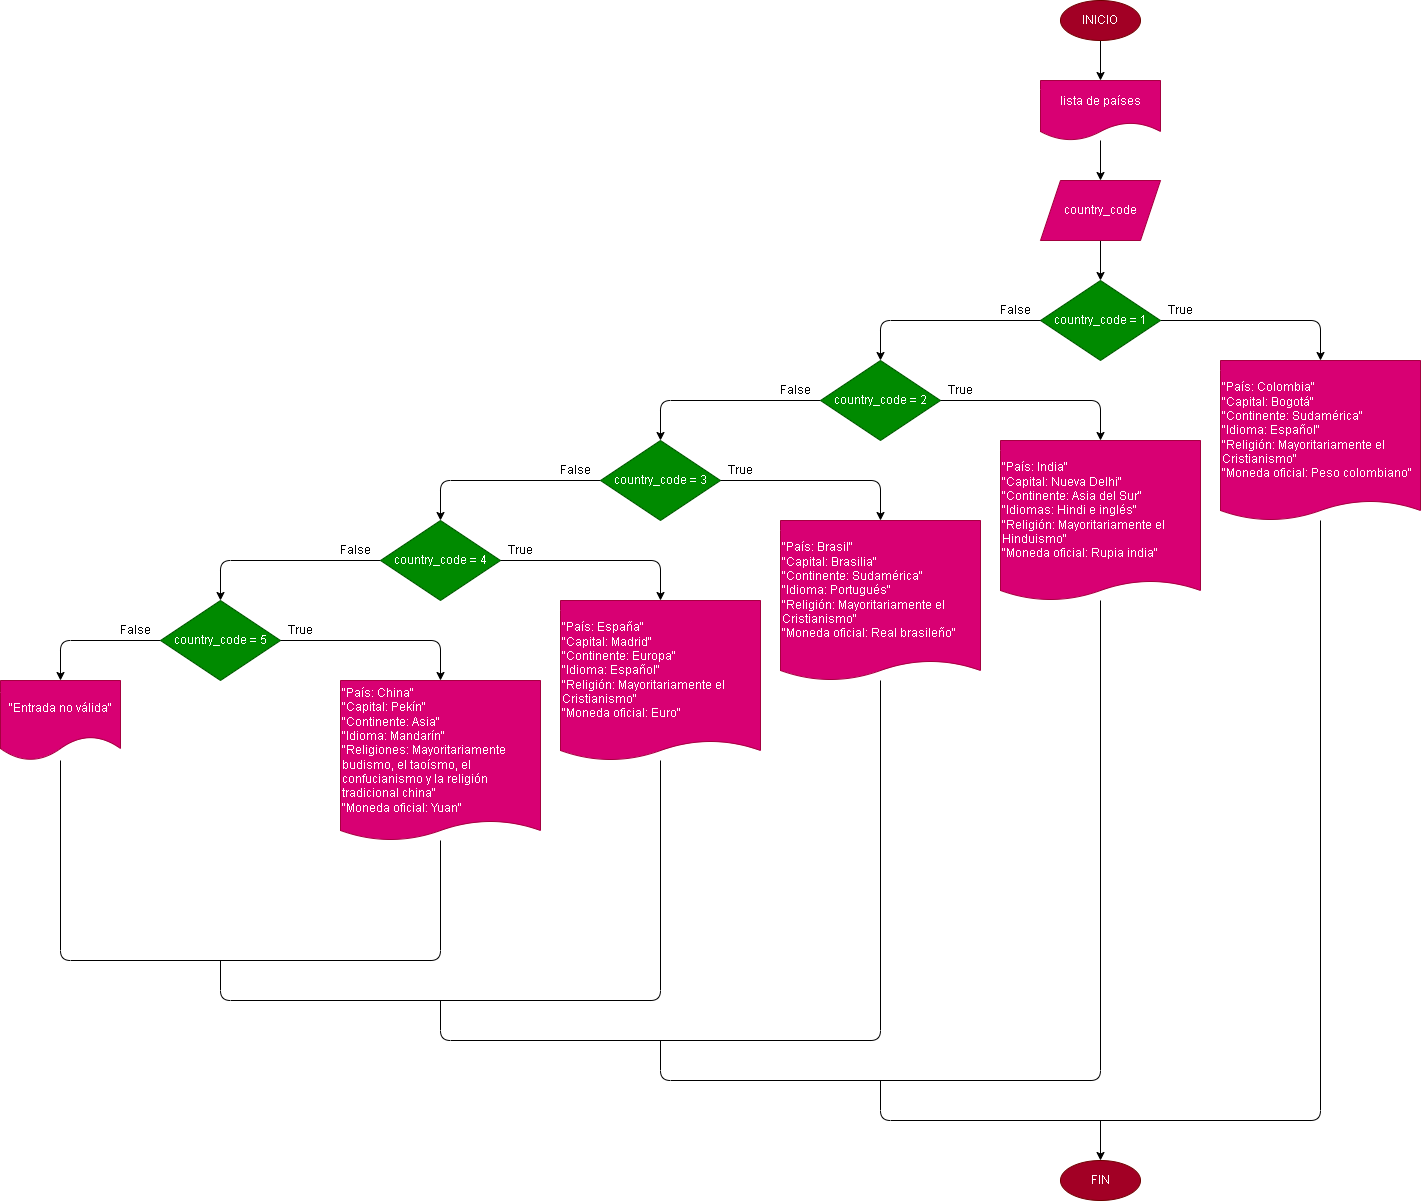

The diagram above was exported from draw.io. Its source (the exported page's mxGraphModel, read from the mxfile embedded in the PNG):
<mxGraphModel dx="2452" dy="1290" grid="1" gridSize="10" guides="1" tooltips="1" connect="1" arrows="1" fold="1" page="1" pageScale="1" pageWidth="827" pageHeight="1169" math="0" shadow="0">
  <root>
    <mxCell id="0" />
    <mxCell id="1" parent="0" />
    <mxCell id="4" value="" style="edgeStyle=none;html=1;" edge="1" parent="1" source="2" target="3">
      <mxGeometry relative="1" as="geometry" />
    </mxCell>
    <mxCell id="2" value="INICIO" style="ellipse;whiteSpace=wrap;html=1;fillColor=#a20025;fontColor=#ffffff;strokeColor=#6F0000;" vertex="1" parent="1">
      <mxGeometry x="240" y="120" width="80" height="40" as="geometry" />
    </mxCell>
    <mxCell id="6" value="" style="edgeStyle=none;html=1;" edge="1" parent="1" source="3" target="5">
      <mxGeometry relative="1" as="geometry" />
    </mxCell>
    <mxCell id="3" value="lista de países" style="shape=document;whiteSpace=wrap;html=1;boundedLbl=1;fillColor=#d80073;fontColor=#ffffff;strokeColor=#A50040;" vertex="1" parent="1">
      <mxGeometry x="220" y="200" width="120" height="60" as="geometry" />
    </mxCell>
    <mxCell id="8" value="" style="edgeStyle=none;html=1;" edge="1" parent="1" source="5" target="7">
      <mxGeometry relative="1" as="geometry" />
    </mxCell>
    <mxCell id="5" value="country_code" style="shape=parallelogram;perimeter=parallelogramPerimeter;whiteSpace=wrap;html=1;fixedSize=1;fillColor=#d80073;fontColor=#ffffff;strokeColor=#A50040;" vertex="1" parent="1">
      <mxGeometry x="220" y="300" width="120" height="60" as="geometry" />
    </mxCell>
    <mxCell id="10" value="" style="edgeStyle=none;html=1;entryX=0.5;entryY=0;entryDx=0;entryDy=0;" edge="1" parent="1" source="7" target="9">
      <mxGeometry relative="1" as="geometry">
        <Array as="points">
          <mxPoint x="500" y="440" />
        </Array>
      </mxGeometry>
    </mxCell>
    <mxCell id="7" value="country_code = 1" style="rhombus;whiteSpace=wrap;html=1;fillColor=#008a00;fontColor=#ffffff;strokeColor=#005700;" vertex="1" parent="1">
      <mxGeometry x="220" y="400" width="120" height="80" as="geometry" />
    </mxCell>
    <mxCell id="9" value="&lt;div&gt;&quot;País: Colombia&quot;&lt;/div&gt;&lt;div&gt;&quot;Capital: Bogotá&quot;&lt;/div&gt;&lt;div&gt;&quot;Continente: Sudamérica&quot;&lt;/div&gt;&lt;div&gt;&quot;Idioma: Español&quot;&lt;/div&gt;&lt;div&gt;&quot;Religión: Mayoritariamente el Cristianismo&quot;&lt;/div&gt;&lt;div&gt;&quot;Moneda oficial: Peso colombiano&quot;&lt;/div&gt;" style="shape=document;whiteSpace=wrap;html=1;boundedLbl=1;align=left;size=0.125;fillColor=#d80073;fontColor=#ffffff;strokeColor=#A50040;" vertex="1" parent="1">
      <mxGeometry x="400" y="480" width="200" height="160" as="geometry" />
    </mxCell>
    <mxCell id="11" value="" style="edgeStyle=none;html=1;entryX=0.5;entryY=0;entryDx=0;entryDy=0;exitX=0;exitY=0.5;exitDx=0;exitDy=0;" edge="1" parent="1" source="7">
      <mxGeometry relative="1" as="geometry">
        <mxPoint x="-100" y="440" as="sourcePoint" />
        <mxPoint x="60" y="480" as="targetPoint" />
        <Array as="points">
          <mxPoint x="60" y="440" />
        </Array>
      </mxGeometry>
    </mxCell>
    <mxCell id="18" style="edgeStyle=orthogonalEdgeStyle;html=1;exitX=0;exitY=0.5;exitDx=0;exitDy=0;entryX=0.5;entryY=0;entryDx=0;entryDy=0;" edge="1" parent="1" source="12" target="15">
      <mxGeometry relative="1" as="geometry" />
    </mxCell>
    <mxCell id="12" value="country_code = 2" style="rhombus;whiteSpace=wrap;html=1;fillColor=#008a00;fontColor=#ffffff;strokeColor=#005700;" vertex="1" parent="1">
      <mxGeometry y="480" width="120" height="80" as="geometry" />
    </mxCell>
    <mxCell id="13" value="" style="edgeStyle=none;html=1;entryX=0.5;entryY=0;entryDx=0;entryDy=0;" edge="1" parent="1" target="14">
      <mxGeometry relative="1" as="geometry">
        <mxPoint x="120" y="520" as="sourcePoint" />
        <Array as="points">
          <mxPoint x="280" y="520" />
        </Array>
      </mxGeometry>
    </mxCell>
    <mxCell id="14" value="&lt;div&gt;&quot;País: India&quot;&lt;/div&gt;&lt;div&gt;&quot;Capital: Nueva Delhi&quot;&lt;/div&gt;&lt;div&gt;&quot;Continente: Asia del Sur&quot;&lt;/div&gt;&lt;div&gt;&quot;Idiomas: Hindi e inglés&quot;&lt;/div&gt;&lt;div&gt;&quot;Religión: Mayoritariamente el Hinduismo&quot;&lt;/div&gt;&lt;div&gt;&quot;Moneda oficial: Rupia india&quot;&lt;/div&gt;" style="shape=document;whiteSpace=wrap;html=1;boundedLbl=1;align=left;size=0.125;fillColor=#d80073;fontColor=#ffffff;strokeColor=#A50040;" vertex="1" parent="1">
      <mxGeometry x="180" y="560" width="200" height="160" as="geometry" />
    </mxCell>
    <mxCell id="22" style="edgeStyle=orthogonalEdgeStyle;html=1;exitX=0;exitY=0.5;exitDx=0;exitDy=0;entryX=0.5;entryY=0;entryDx=0;entryDy=0;" edge="1" parent="1" source="15" target="19">
      <mxGeometry relative="1" as="geometry" />
    </mxCell>
    <mxCell id="15" value="country_code = 3" style="rhombus;whiteSpace=wrap;html=1;fillColor=#008a00;fontColor=#ffffff;strokeColor=#005700;" vertex="1" parent="1">
      <mxGeometry x="-220" y="560" width="120" height="80" as="geometry" />
    </mxCell>
    <mxCell id="16" value="" style="edgeStyle=none;html=1;entryX=0.5;entryY=0;entryDx=0;entryDy=0;exitX=1;exitY=0.5;exitDx=0;exitDy=0;" edge="1" parent="1" target="17" source="15">
      <mxGeometry relative="1" as="geometry">
        <mxPoint x="-100" y="600" as="sourcePoint" />
        <Array as="points">
          <mxPoint x="60" y="600" />
        </Array>
      </mxGeometry>
    </mxCell>
    <mxCell id="17" value="&lt;div&gt;&quot;País: Brasil&quot;&lt;/div&gt;&lt;div&gt;&quot;Capital: Brasilia&quot;&lt;/div&gt;&lt;div&gt;&quot;Continente: Sudamérica&quot;&lt;/div&gt;&lt;div&gt;&quot;Idioma: Portugués&quot;&lt;/div&gt;&lt;div&gt;&quot;Religión: Mayoritariamente el Cristianismo&quot;&lt;/div&gt;&lt;div&gt;&quot;Moneda oficial: Real brasileño&quot;&lt;/div&gt;" style="shape=document;whiteSpace=wrap;html=1;boundedLbl=1;align=left;size=0.125;fillColor=#d80073;fontColor=#ffffff;strokeColor=#A50040;" vertex="1" parent="1">
      <mxGeometry x="-40" y="640" width="200" height="160" as="geometry" />
    </mxCell>
    <mxCell id="26" style="edgeStyle=orthogonalEdgeStyle;html=1;exitX=0;exitY=0.5;exitDx=0;exitDy=0;entryX=0.5;entryY=0;entryDx=0;entryDy=0;" edge="1" parent="1" source="19" target="23">
      <mxGeometry relative="1" as="geometry" />
    </mxCell>
    <mxCell id="19" value="country_code = 4" style="rhombus;whiteSpace=wrap;html=1;fillColor=#008a00;fontColor=#ffffff;strokeColor=#005700;" vertex="1" parent="1">
      <mxGeometry x="-440" y="640" width="120" height="80" as="geometry" />
    </mxCell>
    <mxCell id="20" value="" style="edgeStyle=none;html=1;entryX=0.5;entryY=0;entryDx=0;entryDy=0;" edge="1" parent="1" target="21">
      <mxGeometry relative="1" as="geometry">
        <mxPoint x="-320" y="680" as="sourcePoint" />
        <Array as="points">
          <mxPoint x="-160" y="680" />
        </Array>
      </mxGeometry>
    </mxCell>
    <mxCell id="21" value="&lt;div&gt;&quot;País: España&quot;&lt;/div&gt;&lt;div&gt;&quot;Capital: Madrid&quot;&lt;/div&gt;&lt;div&gt;&quot;Continente: Europa&quot;&lt;/div&gt;&lt;div&gt;&quot;Idioma: Español&quot;&lt;/div&gt;&lt;div&gt;&quot;Religión: Mayoritariamente el Cristianismo&quot;&lt;/div&gt;&lt;div&gt;&quot;Moneda oficial: Euro&quot;&lt;/div&gt;" style="shape=document;whiteSpace=wrap;html=1;boundedLbl=1;align=left;size=0.125;fillColor=#d80073;fontColor=#ffffff;strokeColor=#A50040;" vertex="1" parent="1">
      <mxGeometry x="-260" y="720" width="200" height="160" as="geometry" />
    </mxCell>
    <mxCell id="28" value="" style="edgeStyle=orthogonalEdgeStyle;html=1;entryX=0.5;entryY=0;entryDx=0;entryDy=0;" edge="1" parent="1" source="23" target="27">
      <mxGeometry relative="1" as="geometry">
        <Array as="points">
          <mxPoint x="-760" y="760" />
        </Array>
      </mxGeometry>
    </mxCell>
    <mxCell id="23" value="country_code = 5" style="rhombus;whiteSpace=wrap;html=1;fillColor=#008a00;fontColor=#ffffff;strokeColor=#005700;" vertex="1" parent="1">
      <mxGeometry x="-660" y="720" width="120" height="80" as="geometry" />
    </mxCell>
    <mxCell id="24" value="" style="edgeStyle=none;html=1;entryX=0.5;entryY=0;entryDx=0;entryDy=0;" edge="1" parent="1" target="25">
      <mxGeometry relative="1" as="geometry">
        <mxPoint x="-540" y="760" as="sourcePoint" />
        <Array as="points">
          <mxPoint x="-380" y="760" />
        </Array>
      </mxGeometry>
    </mxCell>
    <mxCell id="25" value="&lt;div&gt;&quot;País: China&quot;&lt;/div&gt;&lt;div&gt;&quot;Capital: Pekín&quot;&lt;/div&gt;&lt;div&gt;&quot;Continente: Asia&quot;&lt;/div&gt;&lt;div&gt;&quot;Idioma: Mandarín&quot;&lt;/div&gt;&lt;div&gt;&quot;Religiones: Mayoritariamente budismo, el taoísmo, el confucianismo y la religión tradicional china&quot;&lt;/div&gt;&lt;div&gt;&quot;Moneda oficial: Yuan&quot;&lt;/div&gt;" style="shape=document;whiteSpace=wrap;html=1;boundedLbl=1;align=left;size=0.125;fillColor=#d80073;fontColor=#ffffff;strokeColor=#A50040;" vertex="1" parent="1">
      <mxGeometry x="-480" y="800" width="200" height="160" as="geometry" />
    </mxCell>
    <mxCell id="27" value="&quot;Entrada no válida&quot;" style="shape=document;whiteSpace=wrap;html=1;boundedLbl=1;fillColor=#d80073;fontColor=#ffffff;strokeColor=#A50040;" vertex="1" parent="1">
      <mxGeometry x="-820" y="800" width="120" height="80" as="geometry" />
    </mxCell>
    <mxCell id="29" value="" style="endArrow=none;html=1;" edge="1" parent="1" target="25">
      <mxGeometry width="50" height="50" relative="1" as="geometry">
        <mxPoint x="-760" y="880" as="sourcePoint" />
        <mxPoint x="-360" y="960" as="targetPoint" />
        <Array as="points">
          <mxPoint x="-760" y="1080" />
          <mxPoint x="-380" y="1080" />
        </Array>
      </mxGeometry>
    </mxCell>
    <mxCell id="30" value="" style="endArrow=none;html=1;" edge="1" parent="1">
      <mxGeometry width="50" height="50" relative="1" as="geometry">
        <mxPoint x="-600" y="1080" as="sourcePoint" />
        <mxPoint x="-160" y="880" as="targetPoint" />
        <Array as="points">
          <mxPoint x="-600" y="1120" />
          <mxPoint x="-160" y="1120" />
        </Array>
      </mxGeometry>
    </mxCell>
    <mxCell id="31" value="" style="endArrow=none;html=1;" edge="1" parent="1">
      <mxGeometry width="50" height="50" relative="1" as="geometry">
        <mxPoint x="-380" y="1120" as="sourcePoint" />
        <mxPoint x="60" y="800" as="targetPoint" />
        <Array as="points">
          <mxPoint x="-380" y="1160" />
          <mxPoint x="60" y="1160" />
        </Array>
      </mxGeometry>
    </mxCell>
    <mxCell id="32" value="" style="endArrow=none;html=1;" edge="1" parent="1">
      <mxGeometry width="50" height="50" relative="1" as="geometry">
        <mxPoint x="-160" y="1160" as="sourcePoint" />
        <mxPoint x="280" y="720" as="targetPoint" />
        <Array as="points">
          <mxPoint x="-160" y="1200" />
          <mxPoint x="280" y="1200" />
        </Array>
      </mxGeometry>
    </mxCell>
    <mxCell id="33" value="" style="endArrow=none;html=1;" edge="1" parent="1">
      <mxGeometry width="50" height="50" relative="1" as="geometry">
        <mxPoint x="60" y="1200" as="sourcePoint" />
        <mxPoint x="500" y="640" as="targetPoint" />
        <Array as="points">
          <mxPoint x="60" y="1240" />
          <mxPoint x="500" y="1240" />
        </Array>
      </mxGeometry>
    </mxCell>
    <mxCell id="34" value="FIN" style="ellipse;whiteSpace=wrap;html=1;fillColor=#a20025;fontColor=#ffffff;strokeColor=#6F0000;" vertex="1" parent="1">
      <mxGeometry x="240" y="1280" width="80" height="40" as="geometry" />
    </mxCell>
    <mxCell id="35" value="" style="endArrow=classic;html=1;entryX=0.5;entryY=0;entryDx=0;entryDy=0;" edge="1" parent="1" target="34">
      <mxGeometry width="50" height="50" relative="1" as="geometry">
        <mxPoint x="280" y="1240" as="sourcePoint" />
        <mxPoint x="310" y="1370" as="targetPoint" />
      </mxGeometry>
    </mxCell>
    <mxCell id="36" value="True" style="text;html=1;align=center;verticalAlign=middle;resizable=0;points=[];autosize=1;strokeColor=none;fillColor=none;" vertex="1" parent="1">
      <mxGeometry x="340" y="420" width="40" height="20" as="geometry" />
    </mxCell>
    <mxCell id="37" value="False" style="text;html=1;align=center;verticalAlign=middle;resizable=0;points=[];autosize=1;strokeColor=none;fillColor=none;" vertex="1" parent="1">
      <mxGeometry x="170" y="420" width="50" height="20" as="geometry" />
    </mxCell>
    <mxCell id="38" value="True" style="text;html=1;align=center;verticalAlign=middle;resizable=0;points=[];autosize=1;strokeColor=none;fillColor=none;" vertex="1" parent="1">
      <mxGeometry x="120" y="500" width="40" height="20" as="geometry" />
    </mxCell>
    <mxCell id="39" value="False" style="text;html=1;align=center;verticalAlign=middle;resizable=0;points=[];autosize=1;strokeColor=none;fillColor=none;" vertex="1" parent="1">
      <mxGeometry x="-50" y="500" width="50" height="20" as="geometry" />
    </mxCell>
    <mxCell id="40" value="True" style="text;html=1;align=center;verticalAlign=middle;resizable=0;points=[];autosize=1;strokeColor=none;fillColor=none;rotation=0;" vertex="1" parent="1">
      <mxGeometry x="-100" y="580" width="40" height="20" as="geometry" />
    </mxCell>
    <mxCell id="41" value="False" style="text;html=1;align=center;verticalAlign=middle;resizable=0;points=[];autosize=1;strokeColor=none;fillColor=none;" vertex="1" parent="1">
      <mxGeometry x="-270" y="580" width="50" height="20" as="geometry" />
    </mxCell>
    <mxCell id="42" value="True" style="text;html=1;align=center;verticalAlign=middle;resizable=0;points=[];autosize=1;strokeColor=none;fillColor=none;rotation=0;" vertex="1" parent="1">
      <mxGeometry x="-320" y="660" width="40" height="20" as="geometry" />
    </mxCell>
    <mxCell id="43" value="False" style="text;html=1;align=center;verticalAlign=middle;resizable=0;points=[];autosize=1;strokeColor=none;fillColor=none;" vertex="1" parent="1">
      <mxGeometry x="-490" y="660" width="50" height="20" as="geometry" />
    </mxCell>
    <mxCell id="44" value="True" style="text;html=1;align=center;verticalAlign=middle;resizable=0;points=[];autosize=1;strokeColor=none;fillColor=none;rotation=0;" vertex="1" parent="1">
      <mxGeometry x="-540" y="740" width="40" height="20" as="geometry" />
    </mxCell>
    <mxCell id="45" value="False" style="text;html=1;align=center;verticalAlign=middle;resizable=0;points=[];autosize=1;strokeColor=none;fillColor=none;" vertex="1" parent="1">
      <mxGeometry x="-710" y="740" width="50" height="20" as="geometry" />
    </mxCell>
  </root>
</mxGraphModel>